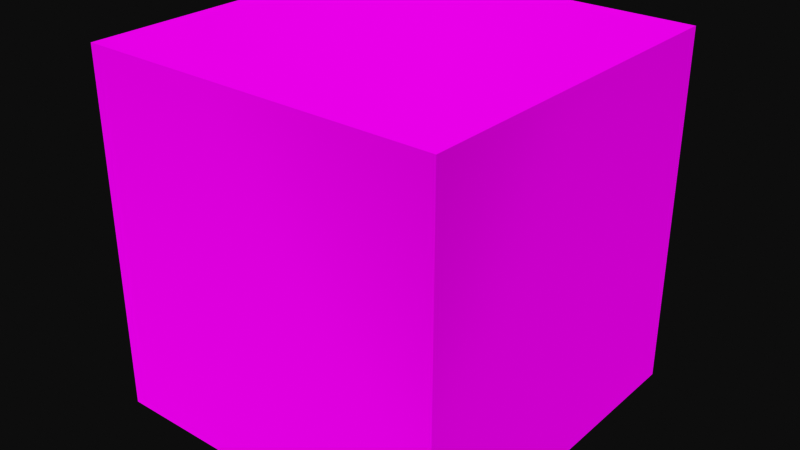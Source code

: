 # Source: start.blend  (saved by Blender 2.80.44; exported with 4.5.12 LTS)
import bpy
from mathutils import Matrix  # noqa: F401  (used for matrix-valued properties, if any)

bpy.ops.wm.read_factory_settings(use_empty=True)
scene = bpy.context.scene
scene.name = 'Scene'

# ---- collections
col_collection = bpy.data.collections.new('Collection'); scene.collection.children.link(col_collection)

# ---- images (referenced by path relative to the original .blend; pixels are not part of the script)
import os
ASSET_DIR = os.environ.get("B2B_ASSET_DIR", "")  # directory of the original .blend (textures are referenced by path, not embedded)
HERE = os.path.dirname(os.path.abspath(__file__))  # packed textures are extracted next to this script under _unpacked/

def load_image(name, relpath, width, height, colorspace="sRGB"):
    """Load a texture the original file referenced (path relative to the .blend, or extracted next to this script)."""
    p = next((c for c in (os.path.join(HERE, relpath), os.path.join(ASSET_DIR, relpath)) if relpath and os.path.exists(c)), "")
    if p:
        img = bpy.data.images.load(p, check_existing=True)
        img.name = name
    else:  # same state as the original file: an image datablock whose file is absent (Cycles renders it pink)
        img = bpy.data.images.new(name, width, height)
        img.source = "FILE"
        img.filepath = "//" + (relpath or name)
    img.colorspace_settings.name = colorspace
    return img
img_material_base_color = load_image('Material Base Color', '', 512, 512, 'sRGB')

# ---- materials (node trees are filled in below, after node groups)
mat_material = bpy.data.materials.new('Material')
mat_material.alpha_threshold = 0.0
mat_material.use_transparent_shadow = False
mat_material.roughness = 0.5
mat_material.line_color = (0.0, 0.0, 0.0, 1.0)

# ---- material node trees
mat_material.use_nodes = True; mat_material.node_tree.nodes.clear()
_N = mat_material.node_tree.nodes; _L = mat_material.node_tree.links
n0 = _N.new('ShaderNodeOutputMaterial'); n0.name = 'Material Output'; n0.location = (300, 300)
n1 = _N.new('ShaderNodeBsdfDiffuse'); n1.name = 'Diffuse BSDF'; n1.location = (10, 300)
n1.inputs[1].default_value = 0.5
n2 = _N.new('ShaderNodeTexImage'); n2.name = 'Image Texture'; n2.location = (-333, 254)
n2.image = img_material_base_color
_L.new(n1.outputs[0], n0.inputs[0])
_L.new(n2.outputs[0], n1.inputs[0])
n0.is_active_output = True

# ---- world
world_world = bpy.data.worlds.new('World'); scene.world = world_world
world_world.use_nodes = True; world_world.node_tree.nodes.clear()
_N = world_world.node_tree.nodes; _L = world_world.node_tree.links
n0 = _N.new('ShaderNodeOutputWorld'); n0.name = 'World Output'; n0.location = (300, 300)
n1 = _N.new('ShaderNodeBackground'); n1.name = 'Background'; n1.location = (10, 300)
n1.inputs[0].default_value = (0.05088, 0.05088, 0.05088, 1.0)
_L.new(n1.outputs[0], n0.inputs[0])
n0.is_active_output = True
world_world.color = (0.05088, 0.05088, 0.05088)
world_world.use_sun_shadow = False
world_world.sun_shadow_jitter_overblur = 0.0

# ---- meshes
me_mesh = bpy.data.meshes.new('Mesh')
me_mesh.from_pydata([(-1.0, -1.0, 0.0), (-1.0, -1.0, 2.0), (-1.0, 1.0, 0.0), (-1.0, 1.0, 2.0), (1.0, -1.0, 0.0), (1.0, -1.0, 2.0), (1.0, 1.0, 0.0), (1.0, 1.0, 2.0)], [], [(0, 1, 3, 2), (2, 3, 7, 6), (6, 7, 5, 4), (4, 5, 1, 0), (2, 6, 4, 0), (7, 3, 1, 5)])
_uv = me_mesh.uv_layers.new(name='UVMap')
_uv.uv.foreach_set('vector', [0.375, 0.0, 0.625, 0.0, 0.625, 0.25, 0.375, 0.25, 0.375, 0.25, 0.625, 0.25, 0.625, 0.5, 0.375, 0.5, 0.375, 0.5, 0.625, 0.5, 0.625, 0.75, 0.375, 0.75, 0.375, 0.75, 0.625, 0.75, 0.625, 1.0, 0.375, 1.0, 0.125, 0.5, 0.375, 0.5, 0.375, 0.75, 0.125, 0.75, 0.625, 0.5, 0.875, 0.5, 0.875, 0.75, 0.625, 0.75])
me_mesh.materials.append(mat_material)
me_mesh.use_remesh_preserve_volume = False
me_mesh.use_remesh_preserve_attributes = False
me_mesh.use_mirror_vertex_groups = False
me_mesh.update()

# ---- objects
ob_model = bpy.data.objects.new('Model', me_mesh)

# ---- transforms, parenting, visibility, modifiers, constraints
ob_model.location = (0.0, 0.0, 0.0)
ob_model.lineart.crease_threshold = 0.0

# ---- collection membership
col_collection.objects.link(ob_model)

# ---- scene / render settings (as saved in the file)
scene.frame_start = 1; scene.frame_end = 250; scene.frame_set(1)
scene.render.engine = 'BLENDER_EEVEE_NEXT'
scene.cycles.use_denoising = False
scene.cycles.samples = 128
scene.cycles.sampling_pattern = 'TABULATED_SOBOL'
scene.cycles.use_adaptive_sampling = False
scene.cycles.use_light_tree = False
scene.view_settings.view_transform = 'Raw'
bpy.context.view_layer.update()

# ---- added for rendering (the .blend has no active camera and no usable light): camera, sun
cam_auto = bpy.data.cameras.new('AutoCamera')
cam_auto.lens = 50.0
cam_auto.sensor_width = 36.0
cam_auto.clip_end = 1000.0
ob_auto_camera = bpy.data.objects.new('AutoCamera', cam_auto)
scene.collection.objects.link(ob_auto_camera)
ob_auto_camera.location = (3.20507, -3.84609, 3.56406)
ob_auto_camera.rotation_euler = (1.09748, -7.21219e-08, 0.694738)
scene.camera = ob_auto_camera
light_auto_sun = bpy.data.lights.new('AutoSun', 'SUN')
light_auto_sun.energy = 3.0
light_auto_sun.angle = 0.0523599
ob_auto_sun = bpy.data.objects.new('AutoSun', light_auto_sun)
scene.collection.objects.link(ob_auto_sun)
ob_auto_sun.rotation_euler = (0.872665, 0.174533, 0.523599)
bpy.context.view_layer.update()

